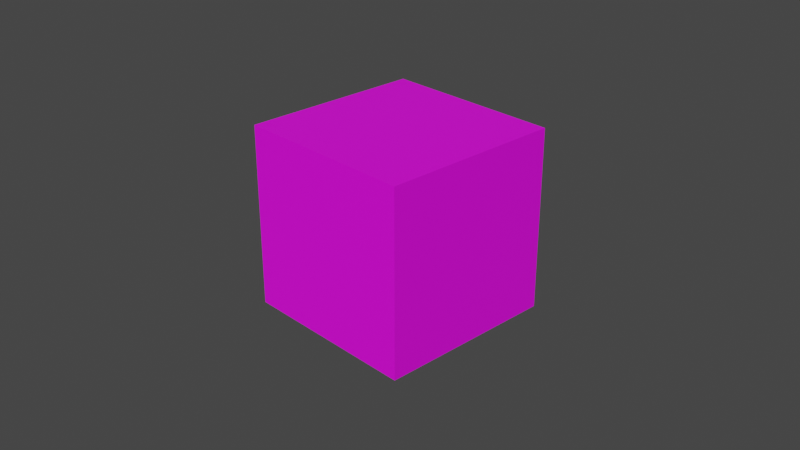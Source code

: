# Source: textured_cube.blend  (saved by Blender 3.2.14; exported with 4.5.12 LTS)
import bpy
from mathutils import Matrix  # noqa: F401  (used for matrix-valued properties, if any)

bpy.ops.wm.read_factory_settings(use_empty=True)
scene = bpy.context.scene
scene.name = 'Scene'

# ---- collections
col_collection = bpy.data.collections.new('Collection'); scene.collection.children.link(col_collection)

# ---- images (referenced by path relative to the original .blend; pixels are not part of the script)
import os
ASSET_DIR = os.environ.get("B2B_ASSET_DIR", "")  # directory of the original .blend (textures are referenced by path, not embedded)
HERE = os.path.dirname(os.path.abspath(__file__))  # packed textures are extracted next to this script under _unpacked/

def load_image(name, relpath, width, height, colorspace="sRGB"):
    """Load a texture the original file referenced (path relative to the .blend, or extracted next to this script)."""
    p = next((c for c in (os.path.join(HERE, relpath), os.path.join(ASSET_DIR, relpath)) if relpath and os.path.exists(c)), "")
    if p:
        img = bpy.data.images.load(p, check_existing=True)
        img.name = name
    else:  # same state as the original file: an image datablock whose file is absent (Cycles renders it pink)
        img = bpy.data.images.new(name, width, height)
        img.source = "FILE"
        img.filepath = "//" + (relpath or name)
    img.colorspace_settings.name = colorspace
    return img
img_cubecolor = load_image('CubeColor', 'CubeColor.tga', 1024, 1024, 'sRGB')

# ---- materials (node trees are filled in below, after node groups)
mat_material = bpy.data.materials.new('Material')

# ---- material node trees
mat_material.use_nodes = True; mat_material.node_tree.nodes.clear()
_N = mat_material.node_tree.nodes; _L = mat_material.node_tree.links
n0 = _N.new('ShaderNodeTexImage'); n0.name = 'Image Texture'; n0.location = (-164, 365)
n0.image = img_cubecolor
n1 = _N.new('ShaderNodeBsdfPrincipled'); n1.name = 'Principled BSDF'; n1.location = (156, 447)
n1.distribution = 'GGX'
n1.subsurface_method = 'RANDOM_WALK_SKIN'
n1.inputs[3].default_value = 1.45
n1.inputs[27].default_value = (0.0, 0.0, 0.0, 1.0)
n1.inputs[28].default_value = 1.0
n2 = _N.new('ShaderNodeOutputMaterial'); n2.name = 'Material Output'; n2.location = (449, 439)
_L.new(n0.outputs[0], n1.inputs[0])
_L.new(n1.outputs[0], n2.inputs[0])
n2.is_active_output = True

# ---- world
world_world = bpy.data.worlds.new('World'); scene.world = world_world
world_world.use_nodes = True; world_world.node_tree.nodes.clear()
_N = world_world.node_tree.nodes; _L = world_world.node_tree.links
n0 = _N.new('ShaderNodeOutputWorld'); n0.name = 'World Output'; n0.location = (300, 300)
n1 = _N.new('ShaderNodeBackground'); n1.name = 'Background'; n1.location = (10, 300)
n1.inputs[0].default_value = (0.05088, 0.05088, 0.05088, 1.0)
_L.new(n1.outputs[0], n0.inputs[0])
n0.is_active_output = True
world_world.color = (0.05088, 0.05088, 0.05088)
world_world.use_sun_shadow = False
world_world.sun_shadow_jitter_overblur = 0.0

# ---- cameras
cam_camera = bpy.data.cameras.new('Camera')
cam_camera.clip_end = 100.0
cam_camera.ortho_scale = 7.314

# ---- meshes
me_cube = bpy.data.meshes.new('Cube')
me_cube.from_pydata([(1.0, 1.0, 1.0), (1.0, 1.0, -1.0), (1.0, -1.0, 1.0), (1.0, -1.0, -1.0), (-1.0, 1.0, 1.0), (-1.0, 1.0, -1.0), (-1.0, -1.0, 1.0), (-1.0, -1.0, -1.0)], [], [(0, 4, 6, 2), (3, 2, 6, 7), (7, 6, 4, 5), (5, 1, 3, 7), (1, 0, 2, 3), (5, 4, 0, 1)])
_uv = me_cube.uv_layers.new(name='UVMap')
_uv.uv.foreach_set('vector', [0.6761, 0.009434, 0.9906, 0.009434, 0.9906, 0.3239, 0.6761, 0.3239, 0.3239, 0.009434, 0.3239, 0.3239, 0.009434, 0.3239, 0.009434, 0.009434, 0.3239, 0.3428, 0.3239, 0.6572, 0.009434, 0.6572, 0.009434, 0.3428, 0.3428, 0.009434, 0.6572, 0.009434, 0.6572, 0.3239, 0.3428, 0.3239, 0.6572, 0.3428, 0.6572, 0.6572, 0.3428, 0.6572, 0.3428, 0.3428, 0.3239, 0.6761, 0.3239, 0.9906, 0.009434, 0.9906, 0.009434, 0.6761])
me_cube.materials.append(mat_material)
me_cube.use_mirror_vertex_groups = False
me_cube.update()

# ---- objects
ob_cube = bpy.data.objects.new('Cube', me_cube)
ob_camera = bpy.data.objects.new('Camera', cam_camera)

# ---- transforms, parenting, visibility, modifiers, constraints
ob_cube.location = (0.0, 0.0, 0.0)
ob_cube.lock_rotations_4d = False
ob_cube.empty_display_type = 'ARROWS'
ob_cube.lineart.crease_threshold = 0.0
ob_camera.location = (7.359, -6.926, 4.958)
ob_camera.rotation_euler = (1.109, 0.0, 0.8149)
ob_camera.lock_rotations_4d = False
ob_camera.empty_display_type = 'ARROWS'
ob_camera.color = (0.0, 0.0, 0.0, 0.0)
ob_camera.display_type = 'WIRE'
ob_camera.lineart.crease_threshold = 0.0

# ---- collection membership
col_collection.objects.link(ob_cube)
col_collection.objects.link(ob_camera)

# ---- scene / render settings (as saved in the file)
scene.camera = ob_camera
scene.frame_start = 1; scene.frame_end = 250; scene.frame_set(1)
scene.render.engine = 'CYCLES'
scene.cycles.sampling_pattern = 'TABULATED_SOBOL'
scene.cycles.use_light_tree = False
scene.cycles.bake_type = 'DIFFUSE'
scene.view_settings.view_transform = 'Filmic'
bpy.context.view_layer.update()

# ---- added for rendering (the .blend has no usable light): sun
light_auto_sun = bpy.data.lights.new('AutoSun', 'SUN')
light_auto_sun.energy = 3.0
light_auto_sun.angle = 0.0523599
ob_auto_sun = bpy.data.objects.new('AutoSun', light_auto_sun)
scene.collection.objects.link(ob_auto_sun)
ob_auto_sun.rotation_euler = (0.872665, 0.174533, 0.523599)
bpy.context.view_layer.update()
